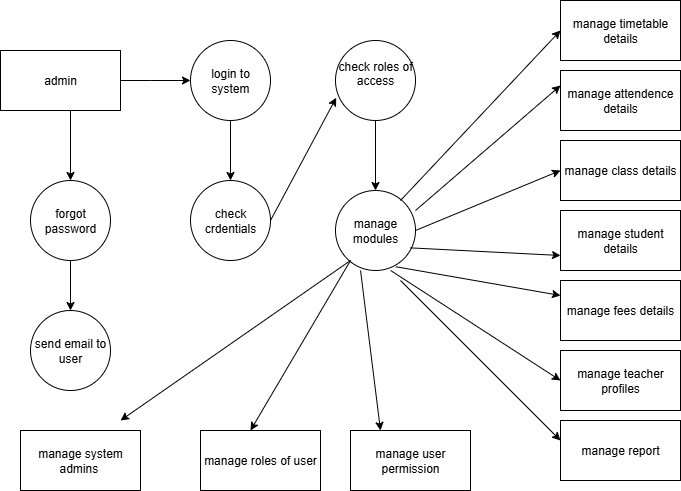

The diagram above was exported from draw.io. Its source (the exported page's mxGraphModel, read from the mxfile embedded in the PNG):
<mxGraphModel dx="948" dy="524" grid="1" gridSize="10" guides="1" tooltips="1" connect="1" arrows="1" fold="1" page="1" pageScale="1" pageWidth="850" pageHeight="1100" math="0" shadow="0">
  <root>
    <mxCell id="0" />
    <mxCell id="1" parent="0" />
    <mxCell id="uAS_LYKu0QCZsvcNc9ks-1" value="admin" style="rounded=0;whiteSpace=wrap;html=1;" vertex="1" parent="1">
      <mxGeometry x="50" y="80" width="120" height="60" as="geometry" />
    </mxCell>
    <mxCell id="uAS_LYKu0QCZsvcNc9ks-3" value="" style="endArrow=classic;html=1;rounded=0;exitX=1;exitY=0.5;exitDx=0;exitDy=0;" edge="1" parent="1" source="uAS_LYKu0QCZsvcNc9ks-1">
      <mxGeometry width="50" height="50" relative="1" as="geometry">
        <mxPoint x="180" y="110" as="sourcePoint" />
        <mxPoint x="240" y="110" as="targetPoint" />
        <Array as="points">
          <mxPoint x="200" y="110" />
        </Array>
      </mxGeometry>
    </mxCell>
    <mxCell id="uAS_LYKu0QCZsvcNc9ks-4" value="login to system" style="ellipse;whiteSpace=wrap;html=1;aspect=fixed;" vertex="1" parent="1">
      <mxGeometry x="240" y="70" width="80" height="80" as="geometry" />
    </mxCell>
    <mxCell id="uAS_LYKu0QCZsvcNc9ks-5" value="" style="endArrow=classic;html=1;rounded=0;" edge="1" parent="1">
      <mxGeometry width="50" height="50" relative="1" as="geometry">
        <mxPoint x="120" y="140" as="sourcePoint" />
        <mxPoint x="120" y="210" as="targetPoint" />
      </mxGeometry>
    </mxCell>
    <mxCell id="uAS_LYKu0QCZsvcNc9ks-6" value="forgot password" style="ellipse;whiteSpace=wrap;html=1;aspect=fixed;" vertex="1" parent="1">
      <mxGeometry x="80" y="210" width="80" height="80" as="geometry" />
    </mxCell>
    <mxCell id="uAS_LYKu0QCZsvcNc9ks-10" value="" style="endArrow=classic;html=1;rounded=0;exitX=0.5;exitY=1;exitDx=0;exitDy=0;" edge="1" parent="1" source="uAS_LYKu0QCZsvcNc9ks-6">
      <mxGeometry width="50" height="50" relative="1" as="geometry">
        <mxPoint x="400" y="300" as="sourcePoint" />
        <mxPoint x="120" y="340" as="targetPoint" />
      </mxGeometry>
    </mxCell>
    <mxCell id="uAS_LYKu0QCZsvcNc9ks-11" value="send email to user" style="ellipse;whiteSpace=wrap;html=1;aspect=fixed;" vertex="1" parent="1">
      <mxGeometry x="80" y="340" width="80" height="80" as="geometry" />
    </mxCell>
    <mxCell id="uAS_LYKu0QCZsvcNc9ks-12" value="" style="endArrow=classic;html=1;rounded=0;exitX=0.5;exitY=1;exitDx=0;exitDy=0;" edge="1" parent="1" source="uAS_LYKu0QCZsvcNc9ks-4">
      <mxGeometry width="50" height="50" relative="1" as="geometry">
        <mxPoint x="400" y="300" as="sourcePoint" />
        <mxPoint x="280" y="210" as="targetPoint" />
      </mxGeometry>
    </mxCell>
    <mxCell id="uAS_LYKu0QCZsvcNc9ks-13" value="check crdentials" style="ellipse;whiteSpace=wrap;html=1;aspect=fixed;" vertex="1" parent="1">
      <mxGeometry x="240" y="210" width="80" height="80" as="geometry" />
    </mxCell>
    <mxCell id="uAS_LYKu0QCZsvcNc9ks-14" value="check roles of access&lt;div&gt;&lt;br&gt;&lt;/div&gt;" style="ellipse;whiteSpace=wrap;html=1;aspect=fixed;" vertex="1" parent="1">
      <mxGeometry x="385" y="70" width="80" height="80" as="geometry" />
    </mxCell>
    <mxCell id="uAS_LYKu0QCZsvcNc9ks-15" value="" style="endArrow=classic;html=1;rounded=0;exitX=1;exitY=0.5;exitDx=0;exitDy=0;entryX=0.009;entryY=0.715;entryDx=0;entryDy=0;entryPerimeter=0;" edge="1" parent="1" source="uAS_LYKu0QCZsvcNc9ks-13" target="uAS_LYKu0QCZsvcNc9ks-14">
      <mxGeometry width="50" height="50" relative="1" as="geometry">
        <mxPoint x="400" y="300" as="sourcePoint" />
        <mxPoint x="450" y="250" as="targetPoint" />
      </mxGeometry>
    </mxCell>
    <mxCell id="uAS_LYKu0QCZsvcNc9ks-16" value="manage modules" style="ellipse;whiteSpace=wrap;html=1;aspect=fixed;" vertex="1" parent="1">
      <mxGeometry x="385" y="220" width="80" height="80" as="geometry" />
    </mxCell>
    <mxCell id="uAS_LYKu0QCZsvcNc9ks-17" value="" style="endArrow=classic;html=1;rounded=0;exitX=0.5;exitY=1;exitDx=0;exitDy=0;entryX=0.5;entryY=0;entryDx=0;entryDy=0;" edge="1" parent="1" source="uAS_LYKu0QCZsvcNc9ks-14" target="uAS_LYKu0QCZsvcNc9ks-16">
      <mxGeometry width="50" height="50" relative="1" as="geometry">
        <mxPoint x="400" y="300" as="sourcePoint" />
        <mxPoint x="450" y="250" as="targetPoint" />
      </mxGeometry>
    </mxCell>
    <mxCell id="uAS_LYKu0QCZsvcNc9ks-18" value="manage system admins&amp;nbsp;" style="rounded=0;whiteSpace=wrap;html=1;" vertex="1" parent="1">
      <mxGeometry x="70" y="460" width="120" height="60" as="geometry" />
    </mxCell>
    <mxCell id="uAS_LYKu0QCZsvcNc9ks-19" value="" style="endArrow=classic;html=1;rounded=0;exitX=0.188;exitY=0.875;exitDx=0;exitDy=0;exitPerimeter=0;" edge="1" parent="1" source="uAS_LYKu0QCZsvcNc9ks-16">
      <mxGeometry width="50" height="50" relative="1" as="geometry">
        <mxPoint x="400" y="300" as="sourcePoint" />
        <mxPoint x="170" y="450" as="targetPoint" />
      </mxGeometry>
    </mxCell>
    <mxCell id="uAS_LYKu0QCZsvcNc9ks-20" value="manage roles of user" style="rounded=0;whiteSpace=wrap;html=1;" vertex="1" parent="1">
      <mxGeometry x="250" y="460" width="120" height="60" as="geometry" />
    </mxCell>
    <mxCell id="uAS_LYKu0QCZsvcNc9ks-21" value="" style="endArrow=classic;html=1;rounded=0;" edge="1" parent="1">
      <mxGeometry width="50" height="50" relative="1" as="geometry">
        <mxPoint x="400" y="290" as="sourcePoint" />
        <mxPoint x="300" y="460" as="targetPoint" />
      </mxGeometry>
    </mxCell>
    <mxCell id="uAS_LYKu0QCZsvcNc9ks-22" value="manage user permission" style="rounded=0;whiteSpace=wrap;html=1;" vertex="1" parent="1">
      <mxGeometry x="400" y="460" width="120" height="60" as="geometry" />
    </mxCell>
    <mxCell id="uAS_LYKu0QCZsvcNc9ks-23" value="" style="endArrow=classic;html=1;rounded=0;exitX=0.313;exitY=1;exitDx=0;exitDy=0;exitPerimeter=0;entryX=0.25;entryY=0;entryDx=0;entryDy=0;" edge="1" parent="1" source="uAS_LYKu0QCZsvcNc9ks-16" target="uAS_LYKu0QCZsvcNc9ks-22">
      <mxGeometry width="50" height="50" relative="1" as="geometry">
        <mxPoint x="400" y="300" as="sourcePoint" />
        <mxPoint x="430" y="450" as="targetPoint" />
      </mxGeometry>
    </mxCell>
    <mxCell id="uAS_LYKu0QCZsvcNc9ks-24" value="manage attendence details" style="rounded=0;whiteSpace=wrap;html=1;" vertex="1" parent="1">
      <mxGeometry x="610" y="100" width="120" height="60" as="geometry" />
    </mxCell>
    <mxCell id="uAS_LYKu0QCZsvcNc9ks-25" value="manage class details" style="whiteSpace=wrap;html=1;" vertex="1" parent="1">
      <mxGeometry x="610" y="170" width="120" height="60" as="geometry" />
    </mxCell>
    <mxCell id="uAS_LYKu0QCZsvcNc9ks-26" value="manage student details" style="rounded=0;whiteSpace=wrap;html=1;" vertex="1" parent="1">
      <mxGeometry x="610" y="240" width="120" height="60" as="geometry" />
    </mxCell>
    <mxCell id="uAS_LYKu0QCZsvcNc9ks-27" value="manage fees details" style="rounded=0;whiteSpace=wrap;html=1;" vertex="1" parent="1">
      <mxGeometry x="610" y="310" width="120" height="60" as="geometry" />
    </mxCell>
    <mxCell id="uAS_LYKu0QCZsvcNc9ks-28" value="manage teacher profiles" style="rounded=0;whiteSpace=wrap;html=1;" vertex="1" parent="1">
      <mxGeometry x="610" y="380" width="120" height="60" as="geometry" />
    </mxCell>
    <mxCell id="uAS_LYKu0QCZsvcNc9ks-29" value="manage timetable details" style="rounded=0;whiteSpace=wrap;html=1;" vertex="1" parent="1">
      <mxGeometry x="610" y="30" width="120" height="60" as="geometry" />
    </mxCell>
    <mxCell id="uAS_LYKu0QCZsvcNc9ks-30" value="manage report" style="rounded=0;whiteSpace=wrap;html=1;" vertex="1" parent="1">
      <mxGeometry x="610" y="450" width="120" height="60" as="geometry" />
    </mxCell>
    <mxCell id="uAS_LYKu0QCZsvcNc9ks-31" value="" style="endArrow=classic;html=1;rounded=0;entryX=0;entryY=0.5;entryDx=0;entryDy=0;" edge="1" parent="1" target="uAS_LYKu0QCZsvcNc9ks-29">
      <mxGeometry width="50" height="50" relative="1" as="geometry">
        <mxPoint x="450" y="230" as="sourcePoint" />
        <mxPoint x="500" y="180" as="targetPoint" />
      </mxGeometry>
    </mxCell>
    <mxCell id="uAS_LYKu0QCZsvcNc9ks-32" value="" style="endArrow=classic;html=1;rounded=0;exitX=0.99;exitY=0.415;exitDx=0;exitDy=0;exitPerimeter=0;entryX=0;entryY=0.25;entryDx=0;entryDy=0;" edge="1" parent="1" target="uAS_LYKu0QCZsvcNc9ks-24">
      <mxGeometry width="50" height="50" relative="1" as="geometry">
        <mxPoint x="465.00000000000006" y="240.00000000000006" as="sourcePoint" />
        <mxPoint x="600.8" y="126.8" as="targetPoint" />
      </mxGeometry>
    </mxCell>
    <mxCell id="uAS_LYKu0QCZsvcNc9ks-33" value="" style="endArrow=classic;html=1;rounded=0;entryX=0;entryY=0.5;entryDx=0;entryDy=0;exitX=1;exitY=0.5;exitDx=0;exitDy=0;" edge="1" parent="1" source="uAS_LYKu0QCZsvcNc9ks-16" target="uAS_LYKu0QCZsvcNc9ks-25">
      <mxGeometry width="50" height="50" relative="1" as="geometry">
        <mxPoint x="400" y="300" as="sourcePoint" />
        <mxPoint x="450" y="250" as="targetPoint" />
      </mxGeometry>
    </mxCell>
    <mxCell id="uAS_LYKu0QCZsvcNc9ks-34" value="" style="endArrow=classic;html=1;rounded=0;entryX=0;entryY=0.75;entryDx=0;entryDy=0;exitX=0.934;exitY=0.717;exitDx=0;exitDy=0;exitPerimeter=0;" edge="1" parent="1" source="uAS_LYKu0QCZsvcNc9ks-16" target="uAS_LYKu0QCZsvcNc9ks-26">
      <mxGeometry width="50" height="50" relative="1" as="geometry">
        <mxPoint x="470" y="280" as="sourcePoint" />
        <mxPoint x="450" y="250" as="targetPoint" />
      </mxGeometry>
    </mxCell>
    <mxCell id="uAS_LYKu0QCZsvcNc9ks-35" value="" style="endArrow=classic;html=1;rounded=0;entryX=0;entryY=0.25;entryDx=0;entryDy=0;exitX=0.755;exitY=0.953;exitDx=0;exitDy=0;exitPerimeter=0;" edge="1" parent="1" source="uAS_LYKu0QCZsvcNc9ks-16" target="uAS_LYKu0QCZsvcNc9ks-27">
      <mxGeometry width="50" height="50" relative="1" as="geometry">
        <mxPoint x="400" y="300" as="sourcePoint" />
        <mxPoint x="450" y="250" as="targetPoint" />
      </mxGeometry>
    </mxCell>
    <mxCell id="uAS_LYKu0QCZsvcNc9ks-36" value="" style="endArrow=classic;html=1;rounded=0;entryX=0;entryY=0.5;entryDx=0;entryDy=0;exitX=0.689;exitY=1;exitDx=0;exitDy=0;exitPerimeter=0;" edge="1" parent="1" source="uAS_LYKu0QCZsvcNc9ks-16" target="uAS_LYKu0QCZsvcNc9ks-28">
      <mxGeometry width="50" height="50" relative="1" as="geometry">
        <mxPoint x="400" y="300" as="sourcePoint" />
        <mxPoint x="450" y="250" as="targetPoint" />
      </mxGeometry>
    </mxCell>
    <mxCell id="uAS_LYKu0QCZsvcNc9ks-37" value="" style="endArrow=classic;html=1;rounded=0;" edge="1" parent="1">
      <mxGeometry width="50" height="50" relative="1" as="geometry">
        <mxPoint x="450" y="310" as="sourcePoint" />
        <mxPoint x="610" y="470" as="targetPoint" />
      </mxGeometry>
    </mxCell>
  </root>
</mxGraphModel>